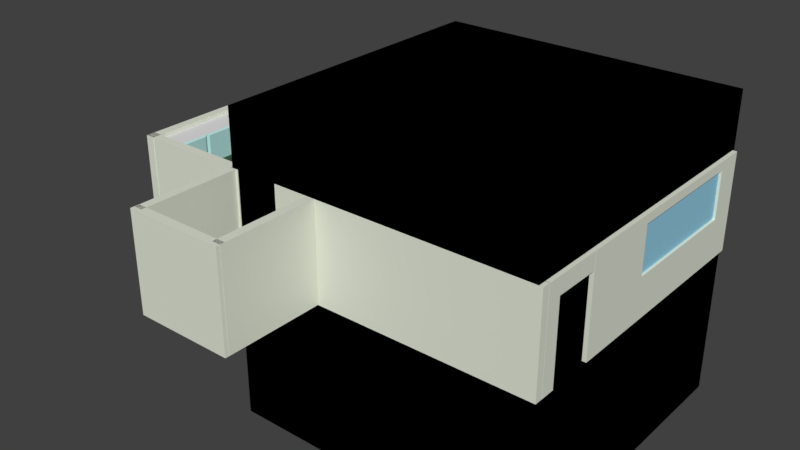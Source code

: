 # Source: room.blend  (saved by Blender 2.78.0; exported with 4.5.12 LTS)
import bpy
from mathutils import Matrix  # noqa: F401  (used for matrix-valued properties, if any)

bpy.ops.wm.read_factory_settings(use_empty=True)
scene = bpy.context.scene
scene.name = 'Scene'

# ---- collections
col_collection_1 = bpy.data.collections.new('Collection 1'); scene.collection.children.link(col_collection_1)

# ---- images (referenced by path relative to the original .blend; pixels are not part of the script)
import os
ASSET_DIR = os.environ.get("B2B_ASSET_DIR", "")  # directory of the original .blend (textures are referenced by path, not embedded)
HERE = os.path.dirname(os.path.abspath(__file__))  # packed textures are extracted next to this script under _unpacked/

def load_image(name, relpath, width, height, colorspace="sRGB"):
    """Load a texture the original file referenced (path relative to the .blend, or extracted next to this script)."""
    p = next((c for c in (os.path.join(HERE, relpath), os.path.join(ASSET_DIR, relpath)) if relpath and os.path.exists(c)), "")
    if p:
        img = bpy.data.images.load(p, check_existing=True)
        img.name = name
    else:  # same state as the original file: an image datablock whose file is absent (Cycles renders it pink)
        img = bpy.data.images.new(name, width, height)
        img.source = "FILE"
        img.filepath = "//" + (relpath or name)
    img.colorspace_settings.name = colorspace
    return img
img_woodenfloor_jpg = load_image('woodenfloor.jpg', 'woodenfloor.jpg', 1024, 1024, 'sRGB')
img_texture_floor_tiles_500x500_jpg = load_image('texture-floor-tiles-500x500.jpg', 'texture-floor-tiles-500x500.jpg', 1024, 1024, 'sRGB')

# ---- materials (node trees are filled in below, after node groups)
mat_material_011 = bpy.data.materials.new('Material.011')
mat_material_011.alpha_threshold = 0.0
mat_material_011.use_transparent_shadow = False
mat_material_011.diffuse_color = (0.306, 0.6253, 0.8, 1.0)
mat_material_011.roughness = 0.5
mat_material_001 = bpy.data.materials.new('Material.001')
mat_material_001.alpha_threshold = 0.0
mat_material_001.use_transparent_shadow = False
mat_material_001.diffuse_color = (0.7622, 0.8, 0.6824, 1.0)
mat_material_001.roughness = 0.5
mat_material_009 = bpy.data.materials.new('Material.009')
mat_material_009.alpha_threshold = 0.0
mat_material_009.use_transparent_shadow = False
mat_material_009.diffuse_color = (0.7106, 0.6253, 0.6064, 1.0)
mat_material_009.roughness = 0.5
mat_material_005 = bpy.data.materials.new('Material.005')
mat_material_005.alpha_threshold = 0.0
mat_material_005.use_transparent_shadow = False
mat_material_005.roughness = 0.5
mat_material = bpy.data.materials.new('Material')
mat_material.alpha_threshold = 0.0
mat_material.use_transparent_shadow = False
mat_material.diffuse_color = (0.4839, 0.8, 0.7771, 1.0)
mat_material.roughness = 0.5
mat_material_008 = bpy.data.materials.new('Material.008')
mat_material_008.alpha_threshold = 0.0
mat_material_008.use_transparent_shadow = False
mat_material_008.roughness = 0.5
mat_material_002 = bpy.data.materials.new('Material.002')
mat_material_002.alpha_threshold = 0.0
mat_material_002.use_transparent_shadow = False
mat_material_002.diffuse_color = (0.0291, 0.0291, 0.0291, 1.0)
mat_material_002.roughness = 0.5
mat_material_003 = bpy.data.materials.new('Material.003')
mat_material_003.alpha_threshold = 0.0
mat_material_003.use_transparent_shadow = False
mat_material_003.roughness = 0.5
mat_material_006 = bpy.data.materials.new('Material.006')
mat_material_006.alpha_threshold = 0.0
mat_material_006.use_transparent_shadow = False
mat_material_006.diffuse_color = (0.5489, 0.5489, 0.5489, 1.0)
mat_material_006.roughness = 0.5
mat_material_007 = bpy.data.materials.new('Material.007')
mat_material_007.alpha_threshold = 0.0
mat_material_007.use_transparent_shadow = False
mat_material_007.diffuse_color = (0.2745, 0.5705, 0.3999, 1.0)
mat_material_007.roughness = 0.5
mat_material_004 = bpy.data.materials.new('Material.004')
mat_material_004.alpha_threshold = 0.0
mat_material_004.use_transparent_shadow = False
mat_material_004.roughness = 0.5

# ---- node groups
ng_gltf_metallic_roughness = bpy.data.node_groups.new('glTF Metallic Roughness', 'ShaderNodeTree')
_N = ng_gltf_metallic_roughness.nodes; _L = ng_gltf_metallic_roughness.links

# ---- material node trees
mat_material_008.use_nodes = True; mat_material_008.node_tree.nodes.clear()
_N = mat_material_008.node_tree.nodes; _L = mat_material_008.node_tree.links
n0 = _N.new('ShaderNodeOutputMaterial'); n0.name = 'Material Output'; n0.location = (300, 300)
n1 = _N.new('ShaderNodeGroup'); n1.name = 'Group'; n1.location = (-38, 258)
n1.node_tree = ng_gltf_metallic_roughness
n1.inputs[1].default_value = (1.0, 0.5552, 0.8003, 1.0)
n1.inputs[2].default_value = (1.0, 1.0, 1.0, 1.0)
n1.inputs[3].default_value = 0.0
n1.inputs[4].default_value = 0.4455
n1.inputs[5].default_value = (0.5, 0.5, 1.0, 1.0)
n1.inputs[6].default_value = 1.0
n1.inputs[7].default_value = (1.0, 1.0, 1.0, 1.0)
n1.inputs[8].default_value = 1.0
n1.inputs[9].default_value = (1.0, 1.0, 1.0, 1.0)
n1.inputs[10].default_value = (0.0, 0.0, 0.0, 1.0)
n1.inputs[11].default_value = 1.0
n1.inputs[12].default_value = 0.5
n1.inputs[13].default_value = 0.0
n1.inputs[14].default_value = 0.0
n1.inputs[15].default_value = 0.0
n1.inputs[16].default_value = (0.0, 0.0, 0.0, 1.0)
n2 = _N.new('ShaderNodeTexImage'); n2.name = 'Image Texture'; n2.location = (-324, 254)
n2.width = 140
n2.image = img_woodenfloor_jpg
_L.new(n1.outputs[0], n0.inputs[0])
_L.new(n2.outputs[0], n1.inputs[0])
n0.is_active_output = True
mat_material_003.use_nodes = True; mat_material_003.node_tree.nodes.clear()
_N = mat_material_003.node_tree.nodes; _L = mat_material_003.node_tree.links
n0 = _N.new('ShaderNodeOutputMaterial'); n0.name = 'Material Output'; n0.location = (300, 300)
n1 = _N.new('ShaderNodeGroup'); n1.name = 'Group'; n1.location = (104, 380)
n1.node_tree = ng_gltf_metallic_roughness
n1.inputs[1].default_value = (1.0, 1.0, 1.0, 1.0)
n1.inputs[2].default_value = (1.0, 1.0, 1.0, 1.0)
n1.inputs[3].default_value = 0.0
n1.inputs[4].default_value = 0.4455
n1.inputs[5].default_value = (0.5, 0.5, 1.0, 1.0)
n1.inputs[6].default_value = 1.0
n1.inputs[7].default_value = (1.0, 1.0, 1.0, 1.0)
n1.inputs[8].default_value = 1.0
n1.inputs[9].default_value = (1.0, 1.0, 1.0, 1.0)
n1.inputs[10].default_value = (0.0, 0.0, 0.0, 1.0)
n1.inputs[11].default_value = 1.0
n1.inputs[12].default_value = 0.5
n1.inputs[13].default_value = 0.0
n1.inputs[14].default_value = 0.0
n1.inputs[15].default_value = 0.0
n1.inputs[16].default_value = (0.0, 0.0, 0.0, 1.0)
n2 = _N.new('ShaderNodeTexImage'); n2.name = 'Image Texture'; n2.location = (-241, 325)
n2.width = 140
n2.image = img_woodenfloor_jpg
_L.new(n1.outputs[0], n0.inputs[0])
_L.new(n2.outputs[0], n1.inputs[0])
n0.is_active_output = True
mat_material_004.use_nodes = True; mat_material_004.node_tree.nodes.clear()
_N = mat_material_004.node_tree.nodes; _L = mat_material_004.node_tree.links
n0 = _N.new('ShaderNodeOutputMaterial'); n0.name = 'Material Output'; n0.location = (300, 300)
n1 = _N.new('ShaderNodeGroup'); n1.name = 'Group'; n1.location = (112, 387)
n1.node_tree = ng_gltf_metallic_roughness
n1.inputs[1].default_value = (1.0, 1.0, 1.0, 1.0)
n1.inputs[2].default_value = (1.0, 1.0, 1.0, 1.0)
n1.inputs[3].default_value = 0.0
n1.inputs[4].default_value = 0.1182
n1.inputs[5].default_value = (0.5, 0.5, 1.0, 1.0)
n1.inputs[6].default_value = 1.0
n1.inputs[7].default_value = (1.0, 1.0, 1.0, 1.0)
n1.inputs[8].default_value = 1.0
n1.inputs[9].default_value = (1.0, 1.0, 1.0, 1.0)
n1.inputs[10].default_value = (0.0, 0.0, 0.0, 1.0)
n1.inputs[11].default_value = 1.0
n1.inputs[12].default_value = 0.5
n1.inputs[13].default_value = 0.0
n1.inputs[14].default_value = 0.0
n1.inputs[15].default_value = 0.0
n1.inputs[16].default_value = (0.0, 0.0, 0.0, 1.0)
n2 = _N.new('ShaderNodeTexImage'); n2.name = 'Image Texture'; n2.location = (-256, 260)
n2.width = 140
n2.image = img_texture_floor_tiles_500x500_jpg
_L.new(n1.outputs[0], n0.inputs[0])
_L.new(n2.outputs[0], n1.inputs[0])
n0.is_active_output = True

# ---- world
world_world = bpy.data.worlds.new('World'); scene.world = world_world
world_world.color = (0.05088, 0.05088, 0.05088)
world_world.use_sun_shadow = False
world_world.sun_shadow_jitter_overblur = 0.0
world_world.cycles.sampling_method = 'MANUAL'

# ---- meshes
me_cube_016 = bpy.data.meshes.new('Cube.016')
me_cube_016.from_pydata([(-1.0, -1.0, -1.0), (-1.0, -1.0, 1.0), (-1.0, 1.0, -1.0), (-1.0, 1.0, 1.0), (1.0, -1.0, -1.0), (1.0, -1.0, 1.0), (1.0, 1.0, -1.0), (1.0, 1.0, 1.0)], [], [(0, 1, 3, 2), (2, 3, 7, 6), (6, 7, 5, 4), (4, 5, 1, 0), (2, 6, 4, 0), (7, 3, 1, 5)])
me_cube_016.materials.append(mat_material_011)
me_cube_016.use_remesh_preserve_volume = False
me_cube_016.use_remesh_preserve_attributes = False
me_cube_016.use_mirror_vertex_groups = False
me_cube_016.update()
me_cube_015 = bpy.data.meshes.new('Cube.015')
me_cube_015.from_pydata([(-1.0, -1.0, -1.0), (-1.0, -1.0, 1.0), (-1.0, 1.0, -1.0), (-1.0, 1.0, 1.0), (1.0, -1.0, -1.0), (1.0, -1.0, 1.0), (1.0, 1.0, -1.0), (1.0, 1.0, 1.0), (0.3407, 1.0, 0.8188), (0.3407, 1.0, 0.2952), (0.3407, -1.0, 0.8188), (0.3407, -1.0, 0.4453), (0.3407, 1.0, -0.151), (0.3407, -1.0, -0.151), (-0.7733, 1.0, 0.8188), (-0.7733, -1.0, 0.8188), (-0.7733, 1.0, -0.151), (-0.7733, -1.0, -0.151)], [], [(0, 1, 3, 2), (2, 16, 12, 9, 7, 6), (6, 7, 5, 4), (4, 5, 11, 13, 17, 0), (2, 6, 4, 0), (7, 3, 1, 5), (17, 16, 14, 15), (7, 9, 8, 14, 16, 2, 3), (0, 17, 15, 10, 11, 5, 1), (13, 12, 16, 17), (8, 10, 15, 14), (12, 13, 11, 10, 8, 9)])
me_cube_015.materials.append(mat_material_001)
me_cube_015.use_remesh_preserve_volume = False
me_cube_015.use_remesh_preserve_attributes = False
me_cube_015.use_mirror_vertex_groups = False
me_cube_015.update()
me_cube_012 = bpy.data.meshes.new('Cube.012')
me_cube_012.from_pydata([(-1.001, -0.7337, 0.5808), (-1.0, -1.0, 1.0), (-0.9995, 0.7331, 0.5808), (-1.0, 1.0, 1.0), (0.9995, -0.7331, 0.5808), (1.0, -1.0, 1.0), (1.001, 0.7337, 0.5808), (1.0, 1.0, 1.0), (-0.8466, -0.8466, 1.0), (-0.8466, 0.8466, 1.0), (0.8466, 0.8466, 1.0), (0.8466, -0.8466, 1.0), (-0.697, -0.697, 0.6629), (-0.697, 0.697, 0.6629), (0.697, 0.697, 0.6629), (0.697, -0.697, 0.6629)], [], [(0, 1, 3, 2), (2, 3, 7, 6), (6, 7, 5, 4), (4, 5, 1, 0), (2, 6, 4, 0), (5, 7, 10, 11), (8, 11, 15, 12), (3, 1, 8, 9), (1, 5, 11, 8), (7, 3, 9, 10), (14, 13, 12, 15), (10, 9, 13, 14), (11, 10, 14, 15), (9, 8, 12, 13)])
me_cube_012.polygons.foreach_set('material_index', [0, 0, 0, 0, 0, 0, 0, 0, 0, 0, 1, 0, 0, 0])
me_cube_012.materials.append(mat_material_009)
me_cube_012.materials.append(mat_material_005)
me_cube_012.use_remesh_preserve_volume = False
me_cube_012.use_remesh_preserve_attributes = False
me_cube_012.use_mirror_vertex_groups = False
me_cube_012.update()
me_sphere = bpy.data.meshes.new('Sphere')
me_sphere.from_pydata([(0.1951, 0.9808, 7.55e-08), (0.1913, 0.9619, -0.1951), (0.1802, 0.9061, -0.3827), (0.1622, 0.8155, -0.5556), (0.1379, 0.6935, -0.7071), (0.1084, 0.5449, -0.8315), (0.07466, 0.3753, -0.9239), (0.03806, 0.1913, -0.9808), (0.3827, 0.9239, 7.55e-08), (0.3753, 0.9061, -0.1951), (0.3536, 0.8536, -0.3827), (0.3182, 0.7682, -0.5556), (0.2706, 0.6533, -0.7071), (0.2126, 0.5133, -0.8315), (0.1464, 0.3536, -0.9239), (0.07466, 0.1802, -0.9808), (0.5556, 0.8315, 7.55e-08), (0.5449, 0.8155, -0.1951), (0.5133, 0.7682, -0.3827), (0.4619, 0.6913, -0.5556), (0.3928, 0.5879, -0.7071), (0.3087, 0.4619, -0.8315), (0.2126, 0.3182, -0.9239), (0.1084, 0.1622, -0.9808), (0.7071, 0.7071, 7.55e-08), (0.6935, 0.6935, -0.1951), (0.6533, 0.6533, -0.3827), (0.5879, 0.5879, -0.5556), (0.5, 0.5, -0.7071), (0.3928, 0.3928, -0.8315), (0.2706, 0.2706, -0.9239), (0.1379, 0.1379, -0.9808), (0.8315, 0.5556, 7.55e-08), (0.8155, 0.5449, -0.1951), (0.7682, 0.5133, -0.3827), (0.6913, 0.4619, -0.5556), (0.5879, 0.3928, -0.7071), (0.4619, 0.3087, -0.8315), (0.3182, 0.2126, -0.9239), (0.1622, 0.1084, -0.9808), (0.0, -3.258e-07, -1.0), (0.9239, 0.3827, 7.55e-08), (0.9061, 0.3753, -0.1951), (0.8536, 0.3536, -0.3827), (0.7682, 0.3182, -0.5556), (0.6533, 0.2706, -0.7071), (0.5133, 0.2126, -0.8315), (0.3536, 0.1464, -0.9239), (0.1802, 0.07466, -0.9808), (0.9808, 0.1951, 7.55e-08), (0.9619, 0.1913, -0.1951), (0.9061, 0.1802, -0.3827), (0.8155, 0.1622, -0.5556), (0.6935, 0.1379, -0.7071), (0.5449, 0.1084, -0.8315), (0.3753, 0.07466, -0.9239), (0.1913, 0.03806, -0.9808), (1.0, -3.788e-07, 7.55e-08), (0.9808, -3.937e-07, -0.1951), (0.9239, -2.298e-07, -0.3827), (0.8315, -3.341e-07, -0.5556), (0.7071, -3.192e-07, -0.7071), (0.5556, -3.415e-07, -0.8315), (0.3827, -3.043e-07, -0.9239), (0.1951, -3.08e-07, -0.9808), (0.9808, -0.1951, 7.55e-08), (0.9619, -0.1913, -0.1951), (0.9061, -0.1802, -0.3827), (0.8155, -0.1622, -0.5556), (0.6935, -0.138, -0.7071), (0.5449, -0.1084, -0.8315), (0.3753, -0.07466, -0.9239), (0.1913, -0.03806, -0.9808), (0.9239, -0.3827, 7.55e-08), (0.9061, -0.3753, -0.1951), (0.8536, -0.3536, -0.3827), (0.7682, -0.3182, -0.5556), (0.6533, -0.2706, -0.7071), (0.5133, -0.2126, -0.8315), (0.3536, -0.1464, -0.9239), (0.1802, -0.07466, -0.9808), (0.8315, -0.5556, 7.55e-08), (0.8155, -0.5449, -0.1951), (0.7682, -0.5133, -0.3827), (0.6913, -0.4619, -0.5556), (0.5879, -0.3928, -0.7071), (0.4619, -0.3087, -0.8315), (0.3182, -0.2126, -0.9239), (0.1622, -0.1084, -0.9808), (0.7071, -0.7071, 7.55e-08), (0.6935, -0.6935, -0.1951), (0.6533, -0.6533, -0.3827), (0.5879, -0.5879, -0.5556), (0.5, -0.5, -0.7071), (0.3928, -0.3928, -0.8315), (0.2706, -0.2706, -0.9239), (0.1379, -0.138, -0.9808), (0.5556, -0.8315, 7.55e-08), (0.5449, -0.8155, -0.1951), (0.5133, -0.7682, -0.3827), (0.4619, -0.6913, -0.5556), (0.3928, -0.5879, -0.7071), (0.3087, -0.4619, -0.8315), (0.2126, -0.3182, -0.9239), (0.1084, -0.1622, -0.9808), (0.3827, -0.9239, 7.55e-08), (0.3753, -0.9061, -0.1951), (0.3536, -0.8536, -0.3827), (0.3182, -0.7682, -0.5556), (0.2706, -0.6533, -0.7071), (0.2126, -0.5133, -0.8315), (0.1464, -0.3536, -0.9239), (0.07466, -0.1802, -0.9808), (0.1951, -0.9808, 7.55e-08), (0.1913, -0.9619, -0.1951), (0.1802, -0.9061, -0.3827), (0.1622, -0.8155, -0.5556), (0.1379, -0.6935, -0.7071), (0.1084, -0.5449, -0.8315), (0.07466, -0.3753, -0.9239), (0.03806, -0.1913, -0.9808), (-1.003e-07, -1.0, 7.55e-08), (-8.544e-08, -0.9808, -0.1951), (6.357e-08, -0.9239, -0.3827), (-8.544e-08, -0.8315, -0.5556), (-2.584e-08, -0.7071, -0.7071), (-1.094e-08, -0.5556, -0.8315), (3.964e-09, -0.3827, -0.9239), (3.964e-09, -0.1951, -0.9808), (-0.1951, -0.9808, 7.55e-08), (-0.1913, -0.9619, -0.1951), (-0.1802, -0.9061, -0.3827), (-0.1622, -0.8155, -0.5556), (-0.1379, -0.6935, -0.7071), (-0.1084, -0.5449, -0.8315), (-0.07466, -0.3753, -0.9239), (-0.03806, -0.1913, -0.9808), (-0.3827, -0.9239, 7.55e-08), (-0.3753, -0.9061, -0.1951), (-0.3536, -0.8536, -0.3827), (-0.3182, -0.7682, -0.5556), (-0.2706, -0.6533, -0.7071), (-0.2126, -0.5133, -0.8315), (-0.1464, -0.3536, -0.9239), (-0.07466, -0.1802, -0.9808), (-0.5556, -0.8315, 7.55e-08), (-0.5449, -0.8155, -0.1951), (-0.5133, -0.7682, -0.3827), (-0.4619, -0.6913, -0.5556), (-0.3928, -0.5879, -0.7071), (-0.3087, -0.4619, -0.8315), (-0.2126, -0.3182, -0.9239), (-0.1084, -0.1622, -0.9808), (-0.7071, -0.7071, 7.55e-08), (-0.6935, -0.6935, -0.1951), (-0.6533, -0.6533, -0.3827), (-0.5879, -0.5879, -0.5556), (-0.5, -0.5, -0.7071), (-0.3928, -0.3928, -0.8315), (-0.2706, -0.2706, -0.9239), (-0.1379, -0.1379, -0.9808), (-0.8315, -0.5556, 7.55e-08), (-0.8155, -0.5449, -0.1951), (-0.7682, -0.5133, -0.3827), (-0.6913, -0.4619, -0.5556), (-0.5879, -0.3928, -0.7071), (-0.4619, -0.3087, -0.8315), (-0.3182, -0.2126, -0.9239), (-0.1622, -0.1084, -0.9808), (-0.9239, -0.3827, 7.55e-08), (-0.9061, -0.3753, -0.1951), (-0.8536, -0.3536, -0.3827), (-0.7682, -0.3182, -0.5556), (-0.6533, -0.2706, -0.7071), (-0.5133, -0.2126, -0.8315), (-0.3536, -0.1464, -0.9239), (-0.1802, -0.07466, -0.9808), (-0.9808, -0.1951, 7.55e-08), (-0.9619, -0.1913, -0.1951), (-0.9061, -0.1802, -0.3827), (-0.8155, -0.1622, -0.5556), (-0.6935, -0.1379, -0.7071), (-0.5449, -0.1084, -0.8315), (-0.3753, -0.07466, -0.9239), (-0.1913, -0.03806, -0.9808), (-1.0, -1.404e-07, 7.55e-08), (-0.9808, -9.567e-08, -0.1951), (-0.9239, -3.192e-07, -0.3827), (-0.8315, -1.404e-07, -0.5556), (-0.7071, -1.851e-07, -0.7071), (-0.5556, -2.596e-07, -0.8315), (-0.3827, -2.521e-07, -0.9239), (-0.1951, -3.155e-07, -0.9808), (-0.9808, 0.1951, 7.55e-08), (-0.9619, 0.1913, -0.1951), (-0.9061, 0.1802, -0.3827), (-0.8155, 0.1622, -0.5556), (-0.6935, 0.1379, -0.7071), (-0.5449, 0.1084, -0.8315), (-0.3753, 0.07466, -0.9239), (-0.1913, 0.03806, -0.9808), (-0.9239, 0.3827, 7.55e-08), (-0.9061, 0.3753, -0.1951), (-0.8536, 0.3536, -0.3827), (-0.7682, 0.3182, -0.5556), (-0.6533, 0.2706, -0.7071), (-0.5133, 0.2126, -0.8315), (-0.3536, 0.1464, -0.9239), (-0.1802, 0.07466, -0.9808), (-0.8315, 0.5556, 7.55e-08), (-0.8155, 0.5449, -0.1951), (-0.7682, 0.5133, -0.3827), (-0.6913, 0.4619, -0.5556), (-0.5879, 0.3928, -0.7071), (-0.4619, 0.3087, -0.8315), (-0.3182, 0.2126, -0.9239), (-0.1622, 0.1084, -0.9808), (-0.7071, 0.7071, 7.55e-08), (-0.6935, 0.6935, -0.1951), (-0.6533, 0.6533, -0.3827), (-0.5879, 0.5879, -0.5556), (-0.5, 0.5, -0.7071), (-0.3928, 0.3928, -0.8315), (-0.2706, 0.2706, -0.9239), (-0.1379, 0.1379, -0.9808), (-0.5556, 0.8315, 7.55e-08), (-0.5449, 0.8155, -0.1951), (-0.5133, 0.7682, -0.3827), (-0.4619, 0.6913, -0.5556), (-0.3928, 0.5879, -0.7071), (-0.3087, 0.4619, -0.8315), (-0.2126, 0.3182, -0.9239), (-0.1084, 0.1622, -0.9808), (-0.3827, 0.9239, 7.55e-08), (-0.3753, 0.9061, -0.1951), (-0.3536, 0.8536, -0.3827), (-0.3182, 0.7682, -0.5556), (-0.2706, 0.6533, -0.7071), (-0.2126, 0.5133, -0.8315), (-0.1464, 0.3536, -0.9239), (-0.07466, 0.1802, -0.9808), (-0.1951, 0.9808, 7.55e-08), (-0.1913, 0.9619, -0.1951), (-0.1802, 0.9061, -0.3827), (-0.1622, 0.8155, -0.5556), (-0.1379, 0.6935, -0.7071), (-0.1084, 0.5449, -0.8315), (-0.07466, 0.3753, -0.9239), (-0.03806, 0.1913, -0.9808), (2.722e-07, 1.0, 7.55e-08), (2.573e-07, 0.9808, -0.1951), (6.357e-08, 0.9239, -0.3827), (2.722e-07, 0.8315, -0.5556), (1.53e-07, 0.7071, -0.7071), (1.232e-07, 0.5556, -0.8315), (7.847e-08, 0.3827, -0.9239), (1.514e-08, 0.1951, -0.9808)], [], [(252, 251, 2, 3), (253, 252, 3, 4), (254, 253, 4, 5), (255, 254, 5, 6), (256, 255, 6, 7), (40, 256, 7), (250, 249, 0, 1), (251, 250, 1, 2), (2, 1, 9, 10), (3, 2, 10, 11), (4, 3, 11, 12), (5, 4, 12, 13), (6, 5, 13, 14), (7, 6, 14, 15), (40, 7, 15), (1, 0, 8, 9), (14, 13, 21, 22), (15, 14, 22, 23), (40, 15, 23), (9, 8, 16, 17), (10, 9, 17, 18), (11, 10, 18, 19), (12, 11, 19, 20), (13, 12, 20, 21), (19, 18, 26, 27), (20, 19, 27, 28), (21, 20, 28, 29), (22, 21, 29, 30), (23, 22, 30, 31), (40, 23, 31), (17, 16, 24, 25), (18, 17, 25, 26), (31, 30, 38, 39), (40, 31, 39), (25, 24, 32, 33), (26, 25, 33, 34), (27, 26, 34, 35), (28, 27, 35, 36), (29, 28, 36, 37), (30, 29, 37, 38), (35, 34, 43, 44), (36, 35, 44, 45), (37, 36, 45, 46), (38, 37, 46, 47), (39, 38, 47, 48), (40, 39, 48), (33, 32, 41, 42), (34, 33, 42, 43), (48, 47, 55, 56), (40, 48, 56), (42, 41, 49, 50), (43, 42, 50, 51), (44, 43, 51, 52), (45, 44, 52, 53), (46, 45, 53, 54), (47, 46, 54, 55), (53, 52, 60, 61), (54, 53, 61, 62), (55, 54, 62, 63), (56, 55, 63, 64), (40, 56, 64), (50, 49, 57, 58), (51, 50, 58, 59), (52, 51, 59, 60), (40, 64, 72), (58, 57, 65, 66), (59, 58, 66, 67), (60, 59, 67, 68), (61, 60, 68, 69), (62, 61, 69, 70), (63, 62, 70, 71), (64, 63, 71, 72), (69, 68, 76, 77), (70, 69, 77, 78), (71, 70, 78, 79), (72, 71, 79, 80), (40, 72, 80), (66, 65, 73, 74), (67, 66, 74, 75), (68, 67, 75, 76), (40, 80, 88), (74, 73, 81, 82), (75, 74, 82, 83), (76, 75, 83, 84), (77, 76, 84, 85), (78, 77, 85, 86), (79, 78, 86, 87), (80, 79, 87, 88), (86, 85, 93, 94), (87, 86, 94, 95), (88, 87, 95, 96), (40, 88, 96), (82, 81, 89, 90), (83, 82, 90, 91), (84, 83, 91, 92), (85, 84, 92, 93), (91, 90, 98, 99), (92, 91, 99, 100), (93, 92, 100, 101), (94, 93, 101, 102), (95, 94, 102, 103), (96, 95, 103, 104), (40, 96, 104), (90, 89, 97, 98), (103, 102, 110, 111), (104, 103, 111, 112), (40, 104, 112), (98, 97, 105, 106), (99, 98, 106, 107), (100, 99, 107, 108), (101, 100, 108, 109), (102, 101, 109, 110), (107, 106, 114, 115), (108, 107, 115, 116), (109, 108, 116, 117), (110, 109, 117, 118), (111, 110, 118, 119), (112, 111, 119, 120), (40, 112, 120), (106, 105, 113, 114), (119, 118, 126, 127), (120, 119, 127, 128), (40, 120, 128), (114, 113, 121, 122), (115, 114, 122, 123), (116, 115, 123, 124), (117, 116, 124, 125), (118, 117, 125, 126), (124, 123, 131, 132), (125, 124, 132, 133), (126, 125, 133, 134), (127, 126, 134, 135), (128, 127, 135, 136), (40, 128, 136), (122, 121, 129, 130), (123, 122, 130, 131), (136, 135, 143, 144), (40, 136, 144), (130, 129, 137, 138), (131, 130, 138, 139), (132, 131, 139, 140), (133, 132, 140, 141), (134, 133, 141, 142), (135, 134, 142, 143), (140, 139, 147, 148), (141, 140, 148, 149), (142, 141, 149, 150), (143, 142, 150, 151), (144, 143, 151, 152), (40, 144, 152), (138, 137, 145, 146), (139, 138, 146, 147), (152, 151, 159, 160), (40, 152, 160), (146, 145, 153, 154), (147, 146, 154, 155), (148, 147, 155, 156), (149, 148, 156, 157), (150, 149, 157, 158), (151, 150, 158, 159), (157, 156, 164, 165), (158, 157, 165, 166), (159, 158, 166, 167), (160, 159, 167, 168), (40, 160, 168), (154, 153, 161, 162), (155, 154, 162, 163), (156, 155, 163, 164), (40, 168, 176), (162, 161, 169, 170), (163, 162, 170, 171), (164, 163, 171, 172), (165, 164, 172, 173), (166, 165, 173, 174), (167, 166, 174, 175), (168, 167, 175, 176), (174, 173, 181, 182), (175, 174, 182, 183), (176, 175, 183, 184), (40, 176, 184), (170, 169, 177, 178), (171, 170, 178, 179), (172, 171, 179, 180), (173, 172, 180, 181), (178, 177, 185, 186), (179, 178, 186, 187), (180, 179, 187, 188), (181, 180, 188, 189), (182, 181, 189, 190), (183, 182, 190, 191), (184, 183, 191, 192), (40, 184, 192), (190, 189, 197, 198), (191, 190, 198, 199), (192, 191, 199, 200), (40, 192, 200), (186, 185, 193, 194), (187, 186, 194, 195), (188, 187, 195, 196), (189, 188, 196, 197), (195, 194, 202, 203), (196, 195, 203, 204), (197, 196, 204, 205), (198, 197, 205, 206), (199, 198, 206, 207), (200, 199, 207, 208), (40, 200, 208), (194, 193, 201, 202), (207, 206, 214, 215), (208, 207, 215, 216), (40, 208, 216), (202, 201, 209, 210), (203, 202, 210, 211), (204, 203, 211, 212), (205, 204, 212, 213), (206, 205, 213, 214), (211, 210, 218, 219), (212, 211, 219, 220), (213, 212, 220, 221), (214, 213, 221, 222), (215, 214, 222, 223), (216, 215, 223, 224), (40, 216, 224), (210, 209, 217, 218), (223, 222, 230, 231), (224, 223, 231, 232), (40, 224, 232), (218, 217, 225, 226), (219, 218, 226, 227), (220, 219, 227, 228), (221, 220, 228, 229), (222, 221, 229, 230), (228, 227, 235, 236), (229, 228, 236, 237), (230, 229, 237, 238), (231, 230, 238, 239), (232, 231, 239, 240), (40, 232, 240), (226, 225, 233, 234), (227, 226, 234, 235), (240, 239, 247, 248), (40, 240, 248), (234, 233, 241, 242), (235, 234, 242, 243), (236, 235, 243, 244), (237, 236, 244, 245), (238, 237, 245, 246), (239, 238, 246, 247), (245, 244, 252, 253), (246, 245, 253, 254), (247, 246, 254, 255), (248, 247, 255, 256), (40, 248, 256), (242, 241, 249, 250), (243, 242, 250, 251), (244, 243, 251, 252), (8, 0, 249, 241, 233, 225, 217, 209, 201, 193, 185, 177, 169, 161, 153, 145, 137, 129, 121, 113, 105, 97, 89, 81, 73, 65, 57, 49, 41, 32, 24, 16)])
me_sphere.polygons.foreach_set('material_index', [0, 0, 0, 0, 0, 0, 0, 0, 0, 0, 0, 0, 0, 0, 0, 0, 0, 0, 0, 0, 0, 0, 0, 0, 0, 0, 0, 0, 0, 0, 0, 0, 0, 0, 0, 0, 0, 0, 0, 0, 0, 0, 0, 0, 0, 0, 0, 0, 0, 0, 0, 0, 0, 0, 0, 0, 0, 0, 0, 0, 0, 0, 0, 0, 0, 0, 0, 0, 0, 0, 0, 0, 0, 0, 0, 0, 0, 0, 0, 0, 0, 0, 0, 0, 0, 0, 0, 0, 0, 0, 0, 0, 0, 0, 0, 0, 0, 0, 0, 0, 0, 0, 0, 0, 0, 0, 0, 0, 0, 0, 0, 0, 0, 0, 0, 0, 0, 0, 0, 0, 0, 0, 0, 0, 0, 0, 0, 0, 0, 0, 0, 0, 0, 0, 0, 0, 0, 0, 0, 0, 0, 0, 0, 0, 0, 0, 0, 0, 0, 0, 0, 0, 0, 0, 0, 0, 0, 0, 0, 0, 0, 0, 0, 0, 0, 0, 0, 0, 0, 0, 0, 0, 0, 0, 0, 0, 0, 0, 0, 0, 0, 0, 0, 0, 0, 0, 0, 0, 0, 0, 0, 0, 0, 0, 0, 0, 0, 0, 0, 0, 0, 0, 0, 0, 0, 0, 0, 0, 0, 0, 0, 0, 0, 0, 0, 0, 0, 0, 0, 0, 0, 0, 0, 0, 0, 0, 0, 0, 0, 0, 0, 0, 0, 0, 0, 0, 0, 0, 0, 0, 0, 0, 0, 0, 0, 0, 0, 0, 0, 0, 0, 0, 0, 0, 0, 0, 1])
me_sphere.materials.append(mat_material_005)
me_sphere.materials.append(mat_material)
me_sphere.use_remesh_preserve_volume = False
me_sphere.use_remesh_preserve_attributes = False
me_sphere.use_mirror_vertex_groups = False
me_sphere.update()
me_cube_011 = bpy.data.meshes.new('Cube.011')
me_cube_011.from_pydata([(-1.0, -1.0, -0.674), (-1.0, -1.0, 1.0), (-1.0, 1.0, -0.674), (-1.0, 1.0, 1.0), (1.0, -1.0, -0.674), (1.0, -1.0, 1.0), (1.0, 1.0, -0.674), (1.0, 1.0, 1.0), (-0.4559, -0.4559, -1.117), (-0.4559, 0.4559, -1.117), (0.4559, -0.4559, -1.117), (0.4559, 0.4559, -1.117), (-0.4559, -0.4559, -2.03), (-0.4559, 0.4559, -2.03), (0.4559, -0.4559, -2.03), (0.4559, 0.4559, -2.03)], [], [(0, 1, 3, 2), (2, 3, 7, 6), (6, 7, 5, 4), (4, 5, 1, 0), (4, 0, 8, 10), (7, 3, 1, 5), (10, 8, 12, 14), (2, 6, 11, 9), (0, 2, 9, 8), (6, 4, 10, 11), (13, 15, 14, 12), (9, 11, 15, 13), (11, 10, 14, 15), (8, 9, 13, 12)])
me_cube_011.materials.append(mat_material_005)
me_cube_011.use_remesh_preserve_volume = False
me_cube_011.use_remesh_preserve_attributes = False
me_cube_011.use_mirror_vertex_groups = False
me_cube_011.update()
me_cube_008 = bpy.data.meshes.new('Cube.008')
me_cube_008.from_pydata([(-1.0, -1.0, -1.0), (-1.0, -1.0, 1.0), (-1.0, 1.0, -1.0), (-1.0, 1.0, 1.0), (1.0, -1.0, -1.0), (1.0, -1.0, 1.0), (1.0, 1.0, -1.0), (1.0, 1.0, 1.0)], [], [(0, 1, 3, 2), (2, 3, 7, 6), (6, 7, 5, 4), (4, 5, 1, 0), (2, 6, 4, 0), (7, 3, 1, 5)])
me_cube_008.materials.append(mat_material_001)
me_cube_008.use_remesh_preserve_volume = False
me_cube_008.use_remesh_preserve_attributes = False
me_cube_008.use_mirror_vertex_groups = False
me_cube_008.update()
me_cube_009 = bpy.data.meshes.new('Cube.009')
me_cube_009.from_pydata([(-1.0, -1.0, -1.0), (-1.0, -1.0, 1.0), (-1.0, 1.0, -1.0), (-1.0, 1.0, 1.0), (1.0, -1.0, -1.0), (1.0, -1.0, 1.0), (1.0, 1.0, -1.0), (1.0, 1.0, 1.0), (0.8589, -0.8351, 1.0), (0.8589, -0.8351, -1.0), (0.8589, 0.06081, 1.0), (0.8589, 0.06081, -1.0), (0.8589, -0.1324, 1.0), (0.8589, -0.1324, -1.0), (0.8589, -0.604, 1.0), (0.8589, -0.604, -1.0), (0.8589, -0.3636, 1.0), (0.8589, -0.3636, -1.0), (0.8589, 0.292, 1.0), (0.8589, 0.292, -1.0), (0.8589, 0.7635, 1.0), (0.8589, 0.6494, 1.0), (0.8589, 0.7635, -1.0), (0.8589, 0.6661, -1.0), (-0.905, 0.06081, 1.0), (-0.905, 0.06081, -1.0), (-0.905, 0.7635, 1.0), (-0.905, 0.7635, -1.0), (-0.905, -0.1324, 1.0), (-0.905, -0.1324, -1.0), (-0.905, -0.8351, 1.0), (-0.905, -0.8351, -1.0), (-0.905, 0.5324, 1.0), (-0.905, 0.5324, -1.0), (-0.905, -0.3636, 1.0), (-0.905, -0.3636, -1.0), (-0.905, -0.2661, -1.0), (-0.905, 0.292, 1.0), (-0.905, 0.292, -1.0), (0.8589, 0.5324, 1.0), (0.8589, 0.5324, -1.0), (-0.905, -0.604, 1.0), (-0.905, -0.604, -1.0)], [], [(0, 1, 3, 2), (2, 3, 7, 6), (6, 7, 5, 4), (4, 5, 1, 0), (2, 6, 23, 22, 27, 33), (7, 18, 10, 24, 37, 3, 1, 28, 12, 16, 5), (29, 28, 34, 35, 36), (9, 8, 14, 15), (13, 12, 28, 29), (31, 30, 8, 9), (11, 10, 18, 19), (40, 23, 6, 19, 38, 2, 33), (2, 38, 25, 11, 19, 6, 4, 17, 13, 29, 36, 0), (0, 36, 35, 42, 31, 9, 15, 17, 4), (35, 17, 15, 42), (17, 16, 12, 13), (5, 16, 14, 8, 30, 41, 1), (1, 41, 14, 16, 34, 28), (3, 37, 32, 26, 20, 21, 7), (7, 21, 39, 32, 37, 18), (35, 34, 16, 17), (33, 32, 39, 40), (40, 39, 21, 20, 22, 23), (19, 18, 37, 38), (42, 41, 30, 31), (38, 37, 24, 25), (25, 24, 10, 11), (27, 26, 32, 33), (22, 20, 26, 27), (15, 14, 41, 42)])
_uv = me_cube_009.uv_layers.new(name='UVMap')
_uv.uv.foreach_set('vector', [0.6546, 0.4988, 0.2959, 1.498, -0.7425, 1.153, -0.3838, 0.154, 0.2959, 1.498, -0.06273, 2.497, -1.101, 2.153, -0.7425, 1.153, -0.7425, 1.153, -1.101, 2.153, -2.14, 1.808, -1.781, 0.8086, -0.7425, 1.153, -1.781, 0.8086, -1.422, -0.1907, -0.3838, 0.154, -0.02515, -0.8452, -0.3838, 0.154, -0.5319, 0.02598, -0.4813, 0.04278, -0.165, -0.8385, -0.285, -0.8784, 0.2959, 1.498, 0.2422, 1.876, 0.2008, 1.992, 1.117, 2.296, 1.158, 2.18, 1.334, 1.843, 0.9757, 2.842, 1.082, 2.392, 0.1661, 2.088, 0.1247, 2.204, -0.06273, 2.497, 1.691, 0.8484, 2.73, 1.193, 2.688, 1.309, 1.65, 0.9639, 1.667, 0.9152, 1.329, -1.379, 0.2903, -1.724, 0.3317, -1.84, 1.37, -1.495, 2.33, 2.305, 1.292, 1.961, 1.608, 1.079, 2.647, 1.424, 2.009, -0.03782, 0.9709, -0.3825, 1.287, -1.264, 2.326, -0.9191, 1.287, -1.264, 0.2488, -1.609, 0.2903, -1.724, 1.329, -1.379, -0.6013, 0.002938, -0.5319, 0.02598, -0.3838, 0.154, -0.7261, -0.0385, -0.4098, -0.9198, -0.02515, -0.8452, -0.285, -0.8784, -0.02515, -0.8452, -0.4098, -0.9198, -0.5298, -0.9596, -0.8461, -0.07834, -0.7261, -0.0385, -0.3838, 0.154, -1.422, -0.1907, -1.066, -0.1515, -0.9464, -0.1116, -0.6301, -0.9929, -0.6995, -1.016, -1.064, -1.19, -1.064, -1.19, -0.6995, -1.016, -0.7501, -1.033, -0.875, -1.074, -0.995, -1.114, -1.311, -0.2328, -1.191, -0.1929, -1.066, -0.1515, -1.422, -0.1907, -0.7501, -1.033, -1.066, -0.1515, -1.191, -0.1929, -0.875, -1.074, 1.651, 0.9614, 0.6123, 0.6167, 0.6537, 0.5012, 1.692, 0.846, -0.06273, 2.497, 0.1247, 2.204, 0.08156, 2.324, 0.0401, 2.439, 0.9559, 2.743, 0.9974, 2.628, 0.9757, 2.842, 0.9757, 2.842, 0.9974, 2.628, 0.08156, 2.324, 0.1247, 2.204, 1.04, 2.508, 1.082, 2.392, 1.334, 1.843, 1.158, 2.18, 1.201, 2.06, 1.243, 1.945, 0.3268, 1.641, 0.3063, 1.698, 0.2959, 1.498, 0.2959, 1.498, 0.3063, 1.698, 0.2853, 1.756, 1.201, 2.06, 1.158, 2.18, 0.2422, 1.876, 0.6546, 0.4988, -0.3838, 0.154, -0.06748, -0.7273, 0.9709, -0.3825, 0.2488, -1.609, 1.287, -1.264, 0.9709, -0.3825, -0.06748, -0.7273, 2.326, -0.9191, 1.287, -1.264, 1.308, -1.322, 1.329, -1.379, 2.367, -1.035, 2.35, -0.9859, -0.02515, -0.8452, -1.064, -1.19, -0.7472, -2.071, 0.2912, -1.727, 2.647, 1.424, 1.608, 1.079, 1.65, 0.9639, 2.688, 1.309, 2.367, -1.035, 1.329, -1.379, 1.37, -1.495, 2.409, -1.15, 1.334, 1.843, 0.2959, 1.498, 0.6123, 0.6167, 1.651, 0.9614, -0.7058, -2.187, 0.3326, -1.842, 0.2912, -1.727, -0.7472, -2.071, 1.693, 0.8435, 0.6546, 0.4988, 0.9709, -0.3825, 2.009, -0.03782, 2.014, 3.187, 0.9757, 2.842, 1.292, 1.961, 2.33, 2.305])
me_cube_009.materials.append(mat_material_008)
me_cube_009.use_remesh_preserve_volume = False
me_cube_009.use_remesh_preserve_attributes = False
me_cube_009.use_mirror_vertex_groups = False
me_cube_009.update()
me_cube = bpy.data.meshes.new('Cube')
me_cube.from_pydata([(-1.0, -1.0, -1.0), (-1.0, -1.0, 1.0), (-1.0, 1.0, -1.0), (-1.0, 1.0, 1.0), (1.0, -1.0, -1.0), (1.0, -1.0, 1.0), (1.0, 1.0, -1.0), (1.0, 1.0, 1.0), (-1.0, 0.7143, -1.0), (-1.0, 0.4286, -1.0), (-1.0, 0.3587, -1.0), (-1.0, -0.3587, -1.0), (-1.0, -0.4286, -1.0), (-1.0, -0.7143, -1.0), (-1.0, -0.7143, 1.0), (-1.0, -0.4286, 1.0), (-1.0, -0.3587, 1.0), (-1.0, 0.3587, 1.0), (-1.0, 0.4286, 1.0), (-1.0, 0.7143, 1.0), (1.0, -0.7143, -1.0), (1.0, -0.4286, -1.0), (1.71, -0.3587, -1.0), (1.71, 0.3587, -1.0), (1.0, 0.4286, -1.0), (1.0, 0.7143, -1.0), (1.0, 0.7143, 1.0), (1.0, 0.4286, 1.0), (1.71, 0.3587, 1.0), (1.71, -0.3587, 1.0), (1.0, -0.4286, 1.0), (1.0, -0.7143, 1.0), (1.126, -0.7323, -0.9188), (1.126, -0.7323, 0.9188), (1.126, -0.9819, 0.9188), (1.126, -0.9819, -0.9188), (1.126, 0.9819, -0.9188), (1.126, 0.9819, 0.9188), (1.126, 0.7323, 0.9188), (1.126, 0.7323, -0.9188), (1.126, 0.6962, -0.9188), (1.126, 0.6962, 0.9188), (1.126, 0.4466, 0.9188), (1.126, 0.4466, -0.9188), (1.126, -0.4466, -0.9188), (1.126, -0.4466, 0.9188), (1.126, -0.6962, 0.9188), (1.126, -0.6962, -0.9188)], [], [(8, 19, 3, 2), (2, 3, 7, 6), (4, 5, 1, 0), (13, 20, 4, 0), (31, 14, 1, 5), (7, 3, 19, 26), (26, 19, 18, 27), (27, 18, 17, 28), (28, 17, 16, 29), (29, 16, 15, 30), (30, 15, 14, 31), (2, 6, 25, 8), (8, 25, 24, 9), (9, 24, 23, 10), (10, 23, 22, 11), (11, 22, 21, 12), (12, 21, 20, 13), (24, 27, 28, 23), (23, 28, 29, 22), (22, 29, 30, 21), (0, 1, 14, 13), (13, 14, 15, 12), (12, 15, 16, 11), (11, 16, 17, 10), (10, 17, 18, 9), (9, 18, 19, 8), (32, 33, 34, 35), (31, 33, 32, 20), (5, 34, 33, 31), (4, 35, 34, 5), (20, 32, 35, 4), (36, 37, 38, 39), (7, 37, 36, 6), (26, 38, 37, 7), (25, 39, 38, 26), (6, 36, 39, 25), (40, 41, 42, 43), (26, 41, 40, 25), (27, 42, 41, 26), (24, 43, 42, 27), (25, 40, 43, 24), (44, 45, 46, 47), (30, 45, 44, 21), (31, 46, 45, 30), (20, 47, 46, 31), (21, 44, 47, 20)])
me_cube.polygons.foreach_set('material_index', [0, 0, 0, 0, 0, 0, 0, 0, 0, 0, 0, 0, 0, 0, 0, 0, 0, 0, 0, 0, 0, 0, 0, 0, 0, 0, 1, 1, 1, 1, 1, 1, 1, 1, 1, 1, 1, 1, 1, 1, 1, 1, 1, 1, 1, 1])
me_cube.materials.append(mat_material_005)
me_cube.materials.append(mat_material)
me_cube.use_remesh_preserve_volume = False
me_cube.use_remesh_preserve_attributes = False
me_cube.use_mirror_vertex_groups = False
me_cube.update()
me_cube_007 = bpy.data.meshes.new('Cube.007')
me_cube_007.from_pydata([(-1.0, -1.0, -1.0), (-1.0, -1.0, 1.0), (-1.0, 1.0, -1.0), (-1.0, 1.0, 1.0), (1.0, -1.0, -1.0), (1.0, -1.0, 1.0), (1.0, 1.0, -1.0), (1.0, 1.0, 1.0), (-0.4314, -1.0, 3.622), (-0.4314, 1.0, 3.622), (1.393, 1.0, 2.802), (1.393, -1.0, 2.802), (2.751, -0.7992, 4.916), (2.751, 0.7992, 4.916), (2.942, 0.7992, 3.329), (2.942, -0.7992, 3.329), (4.617, -0.7992, 4.787), (4.617, 0.7992, 4.787), (4.082, 0.7992, 3.281), (4.082, -0.7992, 3.281), (5.59, -0.7992, 4.368), (5.59, 0.7992, 4.368), (4.487, 0.7992, 3.211), (4.487, -0.7992, 3.211), (6.046, -0.7992, 2.701), (6.046, 0.7992, 2.701), (4.469, 0.7992, 2.444), (4.469, -0.7992, 2.444)], [], [(0, 1, 3, 2), (2, 3, 7, 6), (6, 7, 5, 4), (4, 5, 1, 0), (2, 6, 4, 0), (7, 3, 9, 10), (11, 10, 14, 15), (5, 7, 10, 11), (3, 1, 8, 9), (1, 5, 11, 8), (12, 15, 19, 16), (9, 8, 12, 13), (8, 11, 15, 12), (10, 9, 13, 14), (19, 18, 22, 23), (14, 13, 17, 18), (15, 14, 18, 19), (13, 12, 16, 17), (23, 22, 26, 27), (17, 16, 20, 21), (16, 19, 23, 20), (18, 17, 21, 22), (26, 25, 24, 27), (21, 20, 24, 25), (20, 23, 27, 24), (22, 21, 25, 26)])
me_cube_007.use_remesh_preserve_volume = False
me_cube_007.use_remesh_preserve_attributes = False
me_cube_007.use_mirror_vertex_groups = False
me_cube_007.update()
me_cylinder_007 = bpy.data.meshes.new('Cylinder.007')
me_cylinder_007.from_pydata([(0.0, 1.0, -1.0), (0.0, 1.0, 1.0), (0.3827, 0.9239, -1.0), (0.3827, 0.9239, 1.0), (0.7071, 0.7071, -1.0), (0.7071, 0.7071, 1.0), (0.9239, 0.3827, -1.0), (0.9239, 0.3827, 1.0), (1.0, -4.371e-08, -1.0), (1.0, -4.371e-08, 1.0), (0.9239, -0.3827, -1.0), (0.9239, -0.3827, 1.0), (0.7071, -0.7071, -1.0), (0.7071, -0.7071, 1.0), (0.3827, -0.9239, -1.0), (0.3827, -0.9239, 1.0), (1.51e-07, -1.0, -1.0), (1.51e-07, -1.0, 1.0), (-0.3827, -0.9239, -1.0), (-0.3827, -0.9239, 1.0), (-0.7071, -0.7071, -1.0), (-0.7071, -0.7071, 1.0), (-0.9239, -0.3827, -1.0), (-0.9239, -0.3827, 1.0), (-1.0, 1.192e-08, -1.0), (-1.0, 1.192e-08, 1.0), (-0.9239, 0.3827, -1.0), (-0.9239, 0.3827, 1.0), (-0.7071, 0.7071, -1.0), (-0.7071, 0.7071, 1.0), (-0.3827, 0.9239, -1.0), (-0.3827, 0.9239, 1.0)], [], [(0, 1, 3, 2), (2, 3, 5, 4), (4, 5, 7, 6), (6, 7, 9, 8), (8, 9, 11, 10), (10, 11, 13, 12), (12, 13, 15, 14), (14, 15, 17, 16), (16, 17, 19, 18), (18, 19, 21, 20), (20, 21, 23, 22), (22, 23, 25, 24), (24, 25, 27, 26), (26, 27, 29, 28), (3, 1, 31, 29, 27, 25, 23, 21, 19, 17, 15, 13, 11, 9, 7, 5), (28, 29, 31, 30), (30, 31, 1, 0), (0, 2, 4, 6, 8, 10, 12, 14, 16, 18, 20, 22, 24, 26, 28, 30)])
me_cylinder_007.materials.append(mat_material_002)
me_cylinder_007.use_remesh_preserve_volume = False
me_cylinder_007.use_remesh_preserve_attributes = False
me_cylinder_007.use_mirror_vertex_groups = False
me_cylinder_007.update()
me_cylinder_006 = bpy.data.meshes.new('Cylinder.006')
me_cylinder_006.from_pydata([(0.0, 1.0, -1.0), (0.0, 1.0, 1.0), (0.3827, 0.9239, -1.0), (0.3827, 0.9239, 1.0), (0.7071, 0.7071, -1.0), (0.7071, 0.7071, 1.0), (0.9239, 0.3827, -1.0), (0.9239, 0.3827, 1.0), (1.0, -4.371e-08, -1.0), (1.0, -4.371e-08, 1.0), (0.9239, -0.3827, -1.0), (0.9239, -0.3827, 1.0), (0.7071, -0.7071, -1.0), (0.7071, -0.7071, 1.0), (0.3827, -0.9239, -1.0), (0.3827, -0.9239, 1.0), (1.51e-07, -1.0, -1.0), (1.51e-07, -1.0, 1.0), (-0.3827, -0.9239, -1.0), (-0.3827, -0.9239, 1.0), (-0.7071, -0.7071, -1.0), (-0.7071, -0.7071, 1.0), (-0.9239, -0.3827, -1.0), (-0.9239, -0.3827, 1.0), (-1.0, 1.192e-08, -1.0), (-1.0, 1.192e-08, 1.0), (-0.9239, 0.3827, -1.0), (-0.9239, 0.3827, 1.0), (-0.7071, 0.7071, -1.0), (-0.7071, 0.7071, 1.0), (-0.3827, 0.9239, -1.0), (-0.3827, 0.9239, 1.0)], [], [(0, 1, 3, 2), (2, 3, 5, 4), (4, 5, 7, 6), (6, 7, 9, 8), (8, 9, 11, 10), (10, 11, 13, 12), (12, 13, 15, 14), (14, 15, 17, 16), (16, 17, 19, 18), (18, 19, 21, 20), (20, 21, 23, 22), (22, 23, 25, 24), (24, 25, 27, 26), (26, 27, 29, 28), (3, 1, 31, 29, 27, 25, 23, 21, 19, 17, 15, 13, 11, 9, 7, 5), (28, 29, 31, 30), (30, 31, 1, 0), (0, 2, 4, 6, 8, 10, 12, 14, 16, 18, 20, 22, 24, 26, 28, 30)])
me_cylinder_006.materials.append(mat_material_002)
me_cylinder_006.use_remesh_preserve_volume = False
me_cylinder_006.use_remesh_preserve_attributes = False
me_cylinder_006.use_mirror_vertex_groups = False
me_cylinder_006.update()
me_cylinder_005 = bpy.data.meshes.new('Cylinder.005')
me_cylinder_005.from_pydata([(0.0, 1.0, -1.0), (0.0, 1.0, 1.0), (0.3827, 0.9239, -1.0), (0.3827, 0.9239, 1.0), (0.7071, 0.7071, -1.0), (0.7071, 0.7071, 1.0), (0.9239, 0.3827, -1.0), (0.9239, 0.3827, 1.0), (1.0, -4.371e-08, -1.0), (1.0, -4.371e-08, 1.0), (0.9239, -0.3827, -1.0), (0.9239, -0.3827, 1.0), (0.7071, -0.7071, -1.0), (0.7071, -0.7071, 1.0), (0.3827, -0.9239, -1.0), (0.3827, -0.9239, 1.0), (1.51e-07, -1.0, -1.0), (1.51e-07, -1.0, 1.0), (-0.3827, -0.9239, -1.0), (-0.3827, -0.9239, 1.0), (-0.7071, -0.7071, -1.0), (-0.7071, -0.7071, 1.0), (-0.9239, -0.3827, -1.0), (-0.9239, -0.3827, 1.0), (-1.0, 1.192e-08, -1.0), (-1.0, 1.192e-08, 1.0), (-0.9239, 0.3827, -1.0), (-0.9239, 0.3827, 1.0), (-0.7071, 0.7071, -1.0), (-0.7071, 0.7071, 1.0), (-0.3827, 0.9239, -1.0), (-0.3827, 0.9239, 1.0)], [], [(0, 1, 3, 2), (2, 3, 5, 4), (4, 5, 7, 6), (6, 7, 9, 8), (8, 9, 11, 10), (10, 11, 13, 12), (12, 13, 15, 14), (14, 15, 17, 16), (16, 17, 19, 18), (18, 19, 21, 20), (20, 21, 23, 22), (22, 23, 25, 24), (24, 25, 27, 26), (26, 27, 29, 28), (3, 1, 31, 29, 27, 25, 23, 21, 19, 17, 15, 13, 11, 9, 7, 5), (28, 29, 31, 30), (30, 31, 1, 0), (0, 2, 4, 6, 8, 10, 12, 14, 16, 18, 20, 22, 24, 26, 28, 30)])
me_cylinder_005.materials.append(mat_material_002)
me_cylinder_005.use_remesh_preserve_volume = False
me_cylinder_005.use_remesh_preserve_attributes = False
me_cylinder_005.use_mirror_vertex_groups = False
me_cylinder_005.update()
me_cylinder_004 = bpy.data.meshes.new('Cylinder.004')
me_cylinder_004.from_pydata([(0.0, 1.0, -1.0), (0.0, 1.0, 1.0), (0.3827, 0.9239, -1.0), (0.3827, 0.9239, 1.0), (0.7071, 0.7071, -1.0), (0.7071, 0.7071, 1.0), (0.9239, 0.3827, -1.0), (0.9239, 0.3827, 1.0), (1.0, -4.371e-08, -1.0), (1.0, -4.371e-08, 1.0), (0.9239, -0.3827, -1.0), (0.9239, -0.3827, 1.0), (0.7071, -0.7071, -1.0), (0.7071, -0.7071, 1.0), (0.3827, -0.9239, -1.0), (0.3827, -0.9239, 1.0), (1.51e-07, -1.0, -1.0), (1.51e-07, -1.0, 1.0), (-0.3827, -0.9239, -1.0), (-0.3827, -0.9239, 1.0), (-0.7071, -0.7071, -1.0), (-0.7071, -0.7071, 1.0), (-0.9239, -0.3827, -1.0), (-0.9239, -0.3827, 1.0), (-1.0, 1.192e-08, -1.0), (-1.0, 1.192e-08, 1.0), (-0.9239, 0.3827, -1.0), (-0.9239, 0.3827, 1.0), (-0.7071, 0.7071, -1.0), (-0.7071, 0.7071, 1.0), (-0.3827, 0.9239, -1.0), (-0.3827, 0.9239, 1.0)], [], [(0, 1, 3, 2), (2, 3, 5, 4), (4, 5, 7, 6), (6, 7, 9, 8), (8, 9, 11, 10), (10, 11, 13, 12), (12, 13, 15, 14), (14, 15, 17, 16), (16, 17, 19, 18), (18, 19, 21, 20), (20, 21, 23, 22), (22, 23, 25, 24), (24, 25, 27, 26), (26, 27, 29, 28), (3, 1, 31, 29, 27, 25, 23, 21, 19, 17, 15, 13, 11, 9, 7, 5), (28, 29, 31, 30), (30, 31, 1, 0), (0, 2, 4, 6, 8, 10, 12, 14, 16, 18, 20, 22, 24, 26, 28, 30)])
me_cylinder_004.materials.append(mat_material_002)
me_cylinder_004.use_remesh_preserve_volume = False
me_cylinder_004.use_remesh_preserve_attributes = False
me_cylinder_004.use_mirror_vertex_groups = False
me_cylinder_004.update()
me_cube_000 = bpy.data.meshes.new('Cube.000')
me_cube_000.from_pydata([(-1.0, -1.0, -1.0), (-1.0, -1.0, 1.0), (-1.0, 1.0, -1.0), (-1.0, 1.0, 1.0), (1.0, -1.0, -1.0), (1.0, -1.0, 1.0), (1.0, 1.0, -1.0), (1.0, 1.0, 1.0), (-0.6818, 1.0, -1.0), (-0.6818, 1.0, 1.0), (-0.6818, -1.0, -1.0), (-0.6818, -1.0, 1.0)], [], [(0, 1, 3, 2), (8, 9, 7, 6), (6, 7, 5, 4), (10, 11, 1, 0), (8, 6, 4, 10), (9, 3, 1, 11), (7, 9, 11, 5), (2, 8, 10, 0), (4, 5, 11, 10), (2, 3, 9, 8)])
me_cube_000.materials.append(mat_material_001)
me_cube_000.use_remesh_preserve_volume = False
me_cube_000.use_remesh_preserve_attributes = False
me_cube_000.use_mirror_vertex_groups = False
me_cube_000.update()
me_cube_006 = bpy.data.meshes.new('Cube.006')
me_cube_006.from_pydata([(-1.0, -1.0, -1.0), (-1.0, -1.0, 1.0), (-1.0, 1.0, -1.0), (-1.0, 1.0, 1.0), (1.0, -1.0, -1.0), (1.0, -1.0, 1.0), (1.0, 1.0, -1.0), (1.0, 1.0, 1.0)], [], [(0, 1, 3, 2), (2, 3, 7, 6), (6, 7, 5, 4), (4, 5, 1, 0), (2, 6, 4, 0), (7, 3, 1, 5)])
me_cube_006.materials.append(mat_material_003)
me_cube_006.use_remesh_preserve_volume = False
me_cube_006.use_remesh_preserve_attributes = False
me_cube_006.use_mirror_vertex_groups = False
me_cube_006.update()
me_cylinder_003 = bpy.data.meshes.new('Cylinder.003')
me_cylinder_003.from_pydata([(0.0, 1.0, -1.0), (0.0, 1.0, 1.0), (0.3827, 0.9239, -1.0), (0.3827, 0.9239, 1.0), (0.7071, 0.7071, -1.0), (0.7071, 0.7071, 1.0), (0.9239, 0.3827, -1.0), (0.9239, 0.3827, 1.0), (1.0, -4.371e-08, -1.0), (1.0, -4.371e-08, 1.0), (0.9239, -0.3827, -1.0), (0.9239, -0.3827, 1.0), (0.7071, -0.7071, -1.0), (0.7071, -0.7071, 1.0), (0.3827, -0.9239, -1.0), (0.3827, -0.9239, 1.0), (1.51e-07, -1.0, -1.0), (1.51e-07, -1.0, 1.0), (-0.3827, -0.9239, -1.0), (-0.3827, -0.9239, 1.0), (-0.7071, -0.7071, -1.0), (-0.7071, -0.7071, 1.0), (-0.9239, -0.3827, -1.0), (-0.9239, -0.3827, 1.0), (-1.0, 1.192e-08, -1.0), (-1.0, 1.192e-08, 1.0), (-0.9239, 0.3827, -1.0), (-0.9239, 0.3827, 1.0), (-0.7071, 0.7071, -1.0), (-0.7071, 0.7071, 1.0), (-0.3827, 0.9239, -1.0), (-0.3827, 0.9239, 1.0)], [], [(0, 1, 3, 2), (2, 3, 5, 4), (4, 5, 7, 6), (6, 7, 9, 8), (8, 9, 11, 10), (10, 11, 13, 12), (12, 13, 15, 14), (14, 15, 17, 16), (16, 17, 19, 18), (18, 19, 21, 20), (20, 21, 23, 22), (22, 23, 25, 24), (24, 25, 27, 26), (26, 27, 29, 28), (3, 1, 31, 29, 27, 25, 23, 21, 19, 17, 15, 13, 11, 9, 7, 5), (28, 29, 31, 30), (30, 31, 1, 0), (0, 2, 4, 6, 8, 10, 12, 14, 16, 18, 20, 22, 24, 26, 28, 30)])
me_cylinder_003.materials.append(mat_material_002)
me_cylinder_003.use_remesh_preserve_volume = False
me_cylinder_003.use_remesh_preserve_attributes = False
me_cylinder_003.use_mirror_vertex_groups = False
me_cylinder_003.update()
me_cylinder_002 = bpy.data.meshes.new('Cylinder.002')
me_cylinder_002.from_pydata([(0.0, 1.0, -1.0), (0.0, 1.0, 1.0), (0.3827, 0.9239, -1.0), (0.3827, 0.9239, 1.0), (0.7071, 0.7071, -1.0), (0.7071, 0.7071, 1.0), (0.9239, 0.3827, -1.0), (0.9239, 0.3827, 1.0), (1.0, -4.371e-08, -1.0), (1.0, -4.371e-08, 1.0), (0.9239, -0.3827, -1.0), (0.9239, -0.3827, 1.0), (0.7071, -0.7071, -1.0), (0.7071, -0.7071, 1.0), (0.3827, -0.9239, -1.0), (0.3827, -0.9239, 1.0), (1.51e-07, -1.0, -1.0), (1.51e-07, -1.0, 1.0), (-0.3827, -0.9239, -1.0), (-0.3827, -0.9239, 1.0), (-0.7071, -0.7071, -1.0), (-0.7071, -0.7071, 1.0), (-0.9239, -0.3827, -1.0), (-0.9239, -0.3827, 1.0), (-1.0, 1.192e-08, -1.0), (-1.0, 1.192e-08, 1.0), (-0.9239, 0.3827, -1.0), (-0.9239, 0.3827, 1.0), (-0.7071, 0.7071, -1.0), (-0.7071, 0.7071, 1.0), (-0.3827, 0.9239, -1.0), (-0.3827, 0.9239, 1.0)], [], [(0, 1, 3, 2), (2, 3, 5, 4), (4, 5, 7, 6), (6, 7, 9, 8), (8, 9, 11, 10), (10, 11, 13, 12), (12, 13, 15, 14), (14, 15, 17, 16), (16, 17, 19, 18), (18, 19, 21, 20), (20, 21, 23, 22), (22, 23, 25, 24), (24, 25, 27, 26), (26, 27, 29, 28), (3, 1, 31, 29, 27, 25, 23, 21, 19, 17, 15, 13, 11, 9, 7, 5), (28, 29, 31, 30), (30, 31, 1, 0), (0, 2, 4, 6, 8, 10, 12, 14, 16, 18, 20, 22, 24, 26, 28, 30)])
me_cylinder_002.materials.append(mat_material_002)
me_cylinder_002.use_remesh_preserve_volume = False
me_cylinder_002.use_remesh_preserve_attributes = False
me_cylinder_002.use_mirror_vertex_groups = False
me_cylinder_002.update()
me_cylinder_001 = bpy.data.meshes.new('Cylinder.001')
me_cylinder_001.from_pydata([(0.0, 1.0, -1.0), (0.0, 1.0, 1.0), (0.3827, 0.9239, -1.0), (0.3827, 0.9239, 1.0), (0.7071, 0.7071, -1.0), (0.7071, 0.7071, 1.0), (0.9239, 0.3827, -1.0), (0.9239, 0.3827, 1.0), (1.0, -4.371e-08, -1.0), (1.0, -4.371e-08, 1.0), (0.9239, -0.3827, -1.0), (0.9239, -0.3827, 1.0), (0.7071, -0.7071, -1.0), (0.7071, -0.7071, 1.0), (0.3827, -0.9239, -1.0), (0.3827, -0.9239, 1.0), (1.51e-07, -1.0, -1.0), (1.51e-07, -1.0, 1.0), (-0.3827, -0.9239, -1.0), (-0.3827, -0.9239, 1.0), (-0.7071, -0.7071, -1.0), (-0.7071, -0.7071, 1.0), (-0.9239, -0.3827, -1.0), (-0.9239, -0.3827, 1.0), (-1.0, 1.192e-08, -1.0), (-1.0, 1.192e-08, 1.0), (-0.9239, 0.3827, -1.0), (-0.9239, 0.3827, 1.0), (-0.7071, 0.7071, -1.0), (-0.7071, 0.7071, 1.0), (-0.3827, 0.9239, -1.0), (-0.3827, 0.9239, 1.0)], [], [(0, 1, 3, 2), (2, 3, 5, 4), (4, 5, 7, 6), (6, 7, 9, 8), (8, 9, 11, 10), (10, 11, 13, 12), (12, 13, 15, 14), (14, 15, 17, 16), (16, 17, 19, 18), (18, 19, 21, 20), (20, 21, 23, 22), (22, 23, 25, 24), (24, 25, 27, 26), (26, 27, 29, 28), (3, 1, 31, 29, 27, 25, 23, 21, 19, 17, 15, 13, 11, 9, 7, 5), (28, 29, 31, 30), (30, 31, 1, 0), (0, 2, 4, 6, 8, 10, 12, 14, 16, 18, 20, 22, 24, 26, 28, 30)])
me_cylinder_001.materials.append(mat_material_002)
me_cylinder_001.use_remesh_preserve_volume = False
me_cylinder_001.use_remesh_preserve_attributes = False
me_cylinder_001.use_mirror_vertex_groups = False
me_cylinder_001.update()
me_cylinder = bpy.data.meshes.new('Cylinder')
me_cylinder.from_pydata([(0.0, 1.0, -1.0), (0.0, 1.0, 1.0), (0.3827, 0.9239, -1.0), (0.3827, 0.9239, 1.0), (0.7071, 0.7071, -1.0), (0.7071, 0.7071, 1.0), (0.9239, 0.3827, -1.0), (0.9239, 0.3827, 1.0), (1.0, -4.371e-08, -1.0), (1.0, -4.371e-08, 1.0), (0.9239, -0.3827, -1.0), (0.9239, -0.3827, 1.0), (0.7071, -0.7071, -1.0), (0.7071, -0.7071, 1.0), (0.3827, -0.9239, -1.0), (0.3827, -0.9239, 1.0), (1.51e-07, -1.0, -1.0), (1.51e-07, -1.0, 1.0), (-0.3827, -0.9239, -1.0), (-0.3827, -0.9239, 1.0), (-0.7071, -0.7071, -1.0), (-0.7071, -0.7071, 1.0), (-0.9239, -0.3827, -1.0), (-0.9239, -0.3827, 1.0), (-1.0, 1.192e-08, -1.0), (-1.0, 1.192e-08, 1.0), (-0.9239, 0.3827, -1.0), (-0.9239, 0.3827, 1.0), (-0.7071, 0.7071, -1.0), (-0.7071, 0.7071, 1.0), (-0.3827, 0.9239, -1.0), (-0.3827, 0.9239, 1.0)], [], [(0, 1, 3, 2), (2, 3, 5, 4), (4, 5, 7, 6), (6, 7, 9, 8), (8, 9, 11, 10), (10, 11, 13, 12), (12, 13, 15, 14), (14, 15, 17, 16), (16, 17, 19, 18), (18, 19, 21, 20), (20, 21, 23, 22), (22, 23, 25, 24), (24, 25, 27, 26), (26, 27, 29, 28), (3, 1, 31, 29, 27, 25, 23, 21, 19, 17, 15, 13, 11, 9, 7, 5), (28, 29, 31, 30), (30, 31, 1, 0), (0, 2, 4, 6, 8, 10, 12, 14, 16, 18, 20, 22, 24, 26, 28, 30)])
me_cylinder.materials.append(mat_material_002)
me_cylinder.use_remesh_preserve_volume = False
me_cylinder.use_remesh_preserve_attributes = False
me_cylinder.use_mirror_vertex_groups = False
me_cylinder.update()
me_cube_005 = bpy.data.meshes.new('Cube.005')
me_cube_005.from_pydata([(-1.0, -1.0, -1.0), (-1.0, -1.0, 1.0), (-1.0, 1.0, -1.0), (-1.0, 1.0, 1.0), (1.0, -1.0, -1.0), (1.0, -1.0, 1.0), (1.0, 1.0, -1.0), (1.0, 1.0, 1.0)], [], [(0, 1, 3, 2), (2, 3, 7, 6), (6, 7, 5, 4), (4, 5, 1, 0), (2, 6, 4, 0), (7, 3, 1, 5)])
me_cube_005.materials.append(mat_material_005)
me_cube_005.use_remesh_preserve_volume = False
me_cube_005.use_remesh_preserve_attributes = False
me_cube_005.use_mirror_vertex_groups = False
me_cube_005.update()
me_cube_004 = bpy.data.meshes.new('Cube.004')
me_cube_004.from_pydata([(-1.0, -1.0, -1.0), (-1.0, -1.0, 1.0), (-1.0, 1.0, -1.0), (-1.0, 1.0, 1.0), (1.0, -1.0, -1.0), (1.0, -1.0, 1.0), (1.0, 1.0, -1.0), (1.0, 1.0, 1.0)], [], [(0, 1, 3, 2), (2, 3, 7, 6), (6, 7, 5, 4), (4, 5, 1, 0), (2, 6, 4, 0), (7, 3, 1, 5)])
me_cube_004.materials.append(mat_material_005)
me_cube_004.use_remesh_preserve_volume = False
me_cube_004.use_remesh_preserve_attributes = False
me_cube_004.use_mirror_vertex_groups = False
me_cube_004.update()
me_cube_003 = bpy.data.meshes.new('Cube.003')
me_cube_003.from_pydata([(-0.4212, -0.8561, 0.2911), (-0.4212, -0.2877, 0.2911), (0.6784, -0.8561, 0.2911), (0.6784, -0.2877, 0.2911), (-1.0, -1.0, -1.0), (-1.0, -1.0, 1.0), (-1.0, 1.0, -1.0), (-1.0, 1.0, 1.0), (1.0, -1.0, -1.0), (1.0, -1.0, 1.0), (1.0, 1.0, -1.0), (1.0, 1.0, 1.0), (-0.4212, -0.8561, 1.0), (-0.4212, -0.2877, 1.0), (0.6784, -0.2877, 1.0), (0.6784, -0.8561, 1.0)], [], [(0, 1, 13, 12), (1, 3, 14, 13), (3, 2, 15, 14), (2, 0, 12, 15), (1, 0, 2, 3), (4, 5, 7, 6), (6, 7, 11, 10), (10, 11, 9, 8), (8, 9, 5, 4), (6, 10, 8, 4), (11, 7, 5, 12, 13, 14, 9), (9, 14, 15, 12, 5)])
me_cube_003.polygons.foreach_set('material_index', [0, 0, 0, 0, 1, 0, 0, 0, 0, 0, 2, 2])
me_cube_003.materials.append(mat_material_005)
me_cube_003.materials.append(mat_material_006)
me_cube_003.materials.append(mat_material_007)
me_cube_003.use_remesh_preserve_volume = False
me_cube_003.use_remesh_preserve_attributes = False
me_cube_003.use_mirror_vertex_groups = False
me_cube_003.update()
me_cube_002 = bpy.data.meshes.new('Cube.002')
me_cube_002.from_pydata([(-1.0, -1.0, -1.0), (-1.0, -1.0, 1.0), (-1.0, 1.0, -1.0), (-1.0, 1.0, 1.0), (1.0, -1.0, -1.0), (1.0, -1.0, 1.0), (1.0, 1.0, -1.0), (1.0, 1.0, 1.0)], [], [(0, 1, 3, 2), (2, 3, 7, 6), (6, 7, 5, 4), (4, 5, 1, 0), (2, 6, 4, 0), (7, 3, 1, 5)])
me_cube_002.polygons.foreach_set('material_index', [0, 0, 0, 0, 0, 1])
me_cube_002.materials.append(mat_material_005)
me_cube_002.materials.append(mat_material_007)
me_cube_002.use_remesh_preserve_volume = False
me_cube_002.use_remesh_preserve_attributes = False
me_cube_002.use_mirror_vertex_groups = False
me_cube_002.update()
me_plane_002 = bpy.data.meshes.new('Plane.002')
me_plane_002.from_pydata([(-1.0, -1.0, 0.0), (1.0, -1.0, 0.0), (-1.0, 1.0, 0.0), (1.0, 1.0, 0.0)], [], [(0, 1, 3, 2)])
_uv = me_plane_002.uv_layers.new(name='UVMap')
_uv.uv.foreach_set('vector', [-0.404, -1.459, 1.404, -1.459, 1.404, 2.459, -0.404, 2.459])
me_plane_002.materials.append(mat_material_004)
me_plane_002.use_remesh_preserve_volume = False
me_plane_002.use_remesh_preserve_attributes = False
me_plane_002.use_mirror_vertex_groups = False
me_plane_002.update()
me_plane_001 = bpy.data.meshes.new('Plane.001')
me_plane_001.from_pydata([(-1.0, -1.0, 0.0), (1.0, -1.0, 0.0), (-1.0, 1.0, 0.0), (1.0, 1.0, 0.0)], [], [(0, 1, 3, 2)])
_uv = me_plane_001.uv_layers.new(name='UVMap')
_uv.uv.foreach_set('vector', [0.0001, 9.998e-05, 0.9999, 9.998e-05, 0.9999, 0.9999, 9.998e-05, 0.9999])
me_plane_001.materials.append(mat_material_004)
me_plane_001.use_remesh_preserve_volume = False
me_plane_001.use_remesh_preserve_attributes = False
me_plane_001.use_mirror_vertex_groups = False
me_plane_001.update()
me_plane = bpy.data.meshes.new('Plane')
me_plane.from_pydata([(-1.0, -1.0, 0.0), (1.0, -1.0, 0.0), (-1.0, 1.0, 0.0), (1.0, 1.0, 0.0)], [], [(0, 1, 3, 2)])
_uv = me_plane.uv_layers.new(name='UVMap')
_uv.uv.foreach_set('vector', [-0.6512, -0.6512, 1.651, -0.6512, 1.651, 1.651, -0.6512, 1.651])
me_plane.materials.append(mat_material_003)
me_plane.use_remesh_preserve_volume = False
me_plane.use_remesh_preserve_attributes = False
me_plane.use_mirror_vertex_groups = False
me_plane.update()
me_cube_001 = bpy.data.meshes.new('Cube.001')
me_cube_001.from_pydata([(-1.0, -1.0, -1.0), (-1.0, -1.0, 1.0), (-1.0, 1.0, -1.0), (-1.0, 1.0, 1.0), (1.0, -1.0, -1.0), (1.0, -1.0, 1.0), (1.0, 1.0, -1.0), (1.0, 1.0, 1.0)], [], [(0, 1, 3, 2), (2, 3, 7, 6), (6, 7, 5, 4), (4, 5, 1, 0), (2, 6, 4, 0), (7, 3, 1, 5)])
me_cube_001.materials.append(mat_material_001)
me_cube_001.use_remesh_preserve_volume = False
me_cube_001.use_remesh_preserve_attributes = False
me_cube_001.use_mirror_vertex_groups = False
me_cube_001.update()

# ---- objects
ob_glass = bpy.data.objects.new('glass', me_cube_016)
ob_cube_023 = bpy.data.objects.new('Cube.023', me_cube_015)
ob_cube_021 = bpy.data.objects.new('Cube.021', me_cube_012)
ob_sphere = bpy.data.objects.new('Sphere', me_sphere)
ob_cube_020 = bpy.data.objects.new('Cube.020', me_cube_011)
ob_cube_019 = bpy.data.objects.new('Cube.019', me_cube_008)
ob_cube_018 = bpy.data.objects.new('Cube.018', me_cube_009)
ob_cube_017 = bpy.data.objects.new('Cube.017', me_cube_008)
ob_cube_016 = bpy.data.objects.new('Cube.016', me_cube)
ob_cube_007 = bpy.data.objects.new('Cube.007', me_cube_007)
ob_cylinder_007 = bpy.data.objects.new('Cylinder.007', me_cylinder_007)
ob_cylinder_006 = bpy.data.objects.new('Cylinder.006', me_cylinder_006)
ob_cylinder_005 = bpy.data.objects.new('Cylinder.005', me_cylinder_005)
ob_cylinder_004 = bpy.data.objects.new('Cylinder.004', me_cylinder_004)
ob_cube_015 = bpy.data.objects.new('Cube.015', me_cube_000)
ob_boundingbox = bpy.data.objects.new('boundingbox', me_cube_006)
ob_cylinder_003 = bpy.data.objects.new('Cylinder.003', me_cylinder_003)
ob_cylinder_002 = bpy.data.objects.new('Cylinder.002', me_cylinder_002)
ob_cylinder_001 = bpy.data.objects.new('Cylinder.001', me_cylinder_001)
ob_cylinder = bpy.data.objects.new('Cylinder', me_cylinder)
ob_cube_014 = bpy.data.objects.new('Cube.014', me_cube_005)
ob_cube_013 = bpy.data.objects.new('Cube.013', me_cube_004)
ob_cube_012 = bpy.data.objects.new('Cube.012', me_cube_003)
ob_cube_011 = bpy.data.objects.new('Cube.011', me_cube_002)
ob_plane_002 = bpy.data.objects.new('Plane.002', me_plane_002)
ob_plane_001 = bpy.data.objects.new('Plane.001', me_plane_001)
ob_plane = bpy.data.objects.new('Plane', me_plane)
ob_cube_010 = bpy.data.objects.new('Cube.010', me_cube_001)
ob_cube_009 = bpy.data.objects.new('Cube.009', me_cube_001)
ob_cube_008 = bpy.data.objects.new('Cube.008', me_cube_001)
ob_cube_006 = bpy.data.objects.new('Cube.006', me_cube_001)
ob_cube_005 = bpy.data.objects.new('Cube.005', me_cube_001)
ob_cube_003 = bpy.data.objects.new('Cube.003', me_cube_001)
ob_cube_002 = bpy.data.objects.new('Cube.002', me_cube_001)
ob_cube_001 = bpy.data.objects.new('Cube.001', me_cube_001)
ob_cube = bpy.data.objects.new('Cube', me_cube_001)

# ---- transforms, parenting, visibility, modifiers, constraints
ob_glass.location = (8.393, 4.718, 2.711)
ob_glass.scale = (0.03277, 2.839, 1.13)
ob_glass.lineart.crease_threshold = 0.0
ob_cube_023.location = (8.351, 3.632, 2.01)
ob_cube_023.rotation_euler = (0.0, 0.0, 4.712)
ob_cube_023.scale = (4.828, 0.1759, 2.006)
ob_cube_023.lineart.crease_threshold = 0.0
ob_cube_021.location = (-3.374, -7.495, 0.4945)
ob_cube_021.rotation_euler = (0.0, -0.0, 1.569)
ob_cube_021.scale = (0.4311, 0.5324, 1.0)
ob_cube_021.lineart.crease_threshold = 0.0
ob_sphere.location = (-1.446, -6.974, 0.6567)
ob_sphere.scale = (0.4273, 0.6469, 0.7184)
ob_sphere.lineart.crease_threshold = 0.0
ob_cube_020.location = (-1.442, -7.731, 0.9289)
ob_cube_020.scale = (0.4159, 0.2074, 0.4787)
ob_cube_020.lineart.crease_threshold = 0.0
ob_cube_019.location = (8.346, -2.17, 3.669)
ob_cube_019.rotation_euler = (0.0, 0.0, 4.712)
ob_cube_019.scale = (1.003, 0.1759, 0.3461)
ob_cube_019.lineart.crease_threshold = 0.0
ob_cube_018.location = (6.859, 0.4284, 2.63)
ob_cube_018.scale = (1.367, 0.5057, 0.07194)
ob_cube_018.lineart.crease_threshold = 0.0
ob_cube_017.location = (8.346, -3.411, 2.01)
ob_cube_017.rotation_euler = (0.0, 0.0, 4.712)
ob_cube_017.scale = (0.3031, 0.1759, 2.006)
ob_cube_017.lineart.crease_threshold = 0.0
_m = ob_cube_017.modifiers.new('Boolean', 'BOOLEAN')
_m.solver = 'FAST'
ob_cube_016.location = (-7.988, 1.38, 3.276)
ob_cube_016.scale = (0.5035, 5.268, 0.5995)
ob_cube_016.lineart.crease_threshold = 0.0
ob_cube_007.location = (-8.096, -2.784, 1.828)
ob_cube_007.scale = (0.06492, 0.06492, 0.06492)
ob_cube_007.lineart.crease_threshold = 0.0
ob_cylinder_007.location = (-7.634, 1.293, 1.834)
ob_cylinder_007.scale = (0.2425, 0.2425, 0.03653)
ob_cylinder_007.lineart.crease_threshold = 0.0
ob_cylinder_006.location = (-7.623, 0.6896, 1.834)
ob_cylinder_006.scale = (0.2649, 0.2649, 0.0399)
ob_cylinder_006.lineart.crease_threshold = 0.0
ob_cylinder_005.location = (-8.191, 1.293, 1.834)
ob_cylinder_005.scale = (0.1587, 0.1587, 0.0239)
ob_cylinder_005.lineart.crease_threshold = 0.0
ob_cylinder_004.location = (-8.175, 0.6948, 1.834)
ob_cylinder_004.scale = (0.2016, 0.2016, 0.03037)
ob_cylinder_004.lineart.crease_threshold = 0.0
ob_cube_015.location = (3.165, -3.87, 2.01)
ob_cube_015.scale = (5.354, 0.1759, 2.006)
ob_cube_015.lineart.crease_threshold = 0.0
ob_boundingbox.location = (2.049, 2.281, 0.0)
ob_boundingbox.scale = (6.31, 6.31, 6.31)
ob_boundingbox.hide_viewport = True
ob_boundingbox.lineart.crease_threshold = 0.0
ob_cylinder_003.location = (-8.13, 1.991, 1.834)
ob_cylinder_003.scale = (0.2016, 0.2016, 0.03037)
ob_cylinder_003.lineart.crease_threshold = 0.0
ob_cylinder_002.location = (-8.146, 2.589, 1.834)
ob_cylinder_002.scale = (0.1587, 0.1587, 0.0239)
ob_cylinder_002.lineart.crease_threshold = 0.0
ob_cylinder_001.location = (-7.578, 1.986, 1.834)
ob_cylinder_001.scale = (0.2649, 0.2649, 0.0399)
ob_cylinder_001.lineart.crease_threshold = 0.0
ob_cylinder.location = (-7.589, 2.589, 1.834)
ob_cylinder.scale = (0.2425, 0.2425, 0.03653)
ob_cylinder.lineart.crease_threshold = 0.0
ob_cube_014.location = (-7.842, 2.262, 0.9321)
ob_cube_014.scale = (0.6181, 0.6408, 0.8842)
ob_cube_014.lineart.crease_threshold = 0.0
ob_cube_013.location = (-7.889, 0.957, 0.9321)
ob_cube_013.scale = (0.6181, 0.6408, 0.8842)
ob_cube_013.lineart.crease_threshold = 0.0
ob_cube_012.location = (-7.625, -1.684, 0.9321)
ob_cube_012.scale = (0.9045, 2.002, 0.9045)
ob_cube_012.lineart.crease_threshold = 0.0
ob_cube_011.location = (-7.625, 4.81, 0.9321)
ob_cube_011.scale = (0.9045, 1.875, 0.9045)
ob_cube_011.lineart.crease_threshold = 0.0
ob_plane_002.location = (-6.296, 2.24, 0.0)
ob_plane_002.scale = (2.284, 5.93, 6.17)
ob_plane_002.lineart.crease_threshold = 0.0
ob_plane_001.location = (-2.348, -5.961, 0.0)
ob_plane_001.scale = (1.953, 2.197, 1.963)
ob_plane_001.lineart.crease_threshold = 0.0
ob_plane.location = (2.106, 2.24, 0.0)
ob_plane.scale = (6.14, 5.987, 6.17)
ob_plane.lineart.crease_threshold = 0.0
ob_cube_010.location = (-0.5332, -6.088, 2.01)
ob_cube_010.rotation_euler = (0.0, -0.0, 1.571)
ob_cube_010.scale = (2.034, 0.1759, 2.006)
ob_cube_010.lineart.crease_threshold = 0.0
ob_cube_009.location = (-4.243, -6.088, 2.01)
ob_cube_009.rotation_euler = (0.0, -0.0, 1.571)
ob_cube_009.scale = (2.034, 0.1759, 2.006)
ob_cube_009.lineart.crease_threshold = 0.0
ob_cube_008.location = (-2.397, -8.102, 2.01)
ob_cube_008.scale = (2.034, 0.1759, 2.006)
ob_cube_008.lineart.crease_threshold = 0.0
ob_cube_006.location = (-4.126, 6.523, 2.01)
ob_cube_006.rotation_euler = (0.0, 0.0, 4.712)
ob_cube_006.scale = (1.914, 0.1759, 2.006)
ob_cube_006.lineart.crease_threshold = 0.0
ob_cube_005.location = (-4.153, -0.51, 2.01)
ob_cube_005.rotation_euler = (0.0, 0.0, 4.712)
ob_cube_005.scale = (3.551, 0.1759, 2.006)
ob_cube_005.lineart.crease_threshold = 0.0
ob_cube_003.location = (-8.673, 2.201, 2.01)
ob_cube_003.rotation_euler = (0.0, 0.0, 4.712)
ob_cube_003.scale = (6.265, 0.1759, 2.006)
ob_cube_003.lineart.crease_threshold = 0.0
ob_cube_002.location = (-6.454, -3.87, 2.01)
ob_cube_002.scale = (2.393, 0.1759, 2.006)
ob_cube_002.lineart.crease_threshold = 0.0
ob_cube_001.location = (-0.1901, 8.295, 2.01)
ob_cube_001.scale = (8.419, 0.1759, 2.006)
ob_cube_001.lineart.crease_threshold = 0.0
ob_cube.location = (5.635, 1.101, 2.01)
ob_cube.scale = (2.569, 0.1888, 2.006)
ob_cube.lineart.crease_threshold = 0.0

# ---- collection membership
col_collection_1.objects.link(ob_glass)
col_collection_1.objects.link(ob_cube_023)
col_collection_1.objects.link(ob_cube_021)
col_collection_1.objects.link(ob_sphere)
col_collection_1.objects.link(ob_cube_020)
col_collection_1.objects.link(ob_cube_019)
col_collection_1.objects.link(ob_cube_018)
col_collection_1.objects.link(ob_cube_017)
col_collection_1.objects.link(ob_cube_016)
col_collection_1.objects.link(ob_cube_007)
col_collection_1.objects.link(ob_cylinder_007)
col_collection_1.objects.link(ob_cylinder_006)
col_collection_1.objects.link(ob_cylinder_005)
col_collection_1.objects.link(ob_cylinder_004)
col_collection_1.objects.link(ob_cube_015)
col_collection_1.objects.link(ob_boundingbox)
col_collection_1.objects.link(ob_cylinder_003)
col_collection_1.objects.link(ob_cylinder_002)
col_collection_1.objects.link(ob_cylinder_001)
col_collection_1.objects.link(ob_cylinder)
col_collection_1.objects.link(ob_cube_014)
col_collection_1.objects.link(ob_cube_013)
col_collection_1.objects.link(ob_cube_012)
col_collection_1.objects.link(ob_cube_011)
col_collection_1.objects.link(ob_plane_002)
col_collection_1.objects.link(ob_plane_001)
col_collection_1.objects.link(ob_plane)
col_collection_1.objects.link(ob_cube_010)
col_collection_1.objects.link(ob_cube_009)
col_collection_1.objects.link(ob_cube_008)
col_collection_1.objects.link(ob_cube_006)
col_collection_1.objects.link(ob_cube_005)
col_collection_1.objects.link(ob_cube_003)
col_collection_1.objects.link(ob_cube_002)
col_collection_1.objects.link(ob_cube_001)
col_collection_1.objects.link(ob_cube)

# ---- scene / render settings (as saved in the file)
scene.frame_start = 1; scene.frame_end = 250; scene.frame_set(32)
scene.render.engine = 'BLENDER_EEVEE_NEXT'
scene.render.resolution_percentage = 50
scene.render.dither_intensity = 0.0
scene.cycles.use_denoising = False
scene.cycles.samples = 128
scene.cycles.sampling_pattern = 'TABULATED_SOBOL'
scene.cycles.light_sampling_threshold = 0.0
scene.cycles.use_adaptive_sampling = False
scene.cycles.use_light_tree = False
scene.cycles.blur_glossy = 0.0
scene.cycles.sample_clamp_indirect = 0.0
scene.view_settings.view_transform = 'Standard'
bpy.context.view_layer.update()

# ---- added for rendering (the .blend has no active camera and no usable light): camera, sun
cam_auto = bpy.data.cameras.new('AutoCamera')
cam_auto.lens = 50.0
cam_auto.sensor_width = 36.0
cam_auto.clip_end = 1000.0
ob_auto_camera = bpy.data.objects.new('AutoCamera', cam_auto)
scene.collection.objects.link(ob_auto_camera)
ob_auto_camera.location = (22.6449, -27.2706, 19.7526)
ob_auto_camera.rotation_euler = (1.09748, -7.21219e-08, 0.694738)
scene.camera = ob_auto_camera
light_auto_sun = bpy.data.lights.new('AutoSun', 'SUN')
light_auto_sun.energy = 3.0
light_auto_sun.angle = 0.0523599
ob_auto_sun = bpy.data.objects.new('AutoSun', light_auto_sun)
scene.collection.objects.link(ob_auto_sun)
ob_auto_sun.rotation_euler = (0.872665, 0.174533, 0.523599)
bpy.context.view_layer.update()
